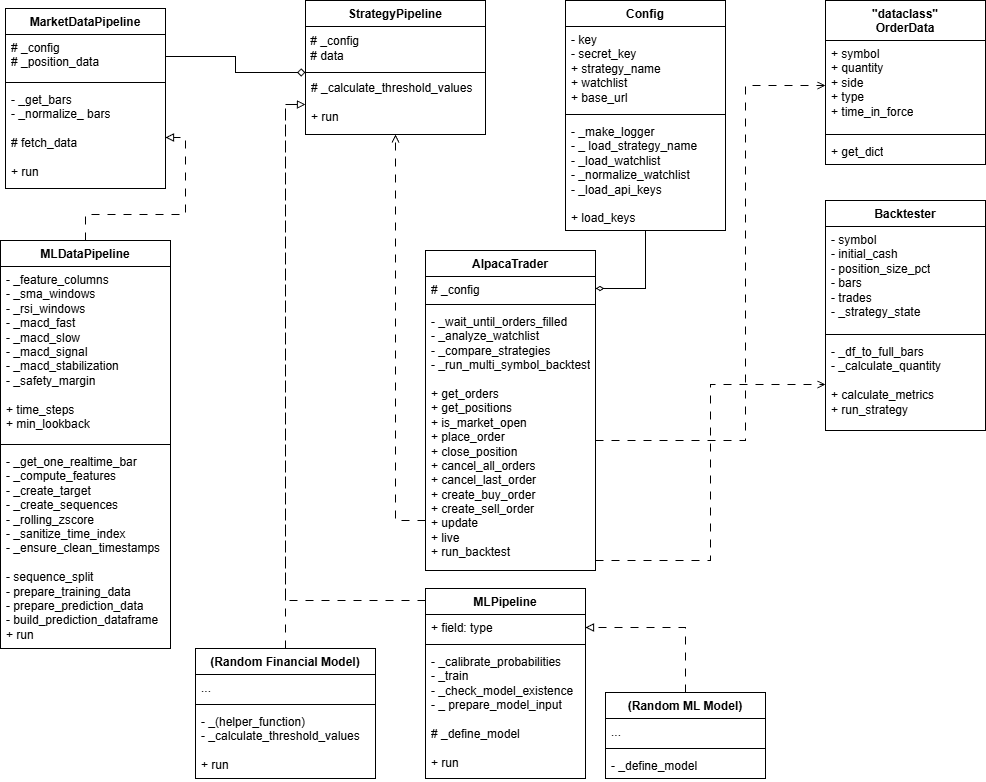

The diagram above was exported from draw.io. Its source (the exported page's mxGraphModel, read from the mxfile embedded in the PNG):
<mxGraphModel dx="1737" dy="878" grid="1" gridSize="10" guides="1" tooltips="1" connect="1" arrows="1" fold="1" page="1" pageScale="1" pageWidth="827" pageHeight="1169" math="0" shadow="0">
  <root>
    <mxCell id="WIyWlLk6GJQsqaUBKTNV-0" />
    <mxCell id="WIyWlLk6GJQsqaUBKTNV-1" parent="WIyWlLk6GJQsqaUBKTNV-0" />
    <mxCell id="gGCk-bL2ax7zNvCU2Snx-5" parent="WIyWlLk6GJQsqaUBKTNV-1" style="swimlane;fontStyle=1;align=center;verticalAlign=top;childLayout=stackLayout;horizontal=1;startSize=26;horizontalStack=0;resizeParent=1;resizeParentMax=0;resizeLast=0;collapsible=1;marginBottom=0;whiteSpace=wrap;html=1;" value="Market&lt;span style=&quot;background-color: transparent; color: light-dark(rgb(0, 0, 0), rgb(255, 255, 255));&quot;&gt;DataPipeline&lt;/span&gt;" vertex="1">
      <mxGeometry height="180" width="160" x="60" y="48" as="geometry" />
    </mxCell>
    <mxCell id="gGCk-bL2ax7zNvCU2Snx-6" parent="gGCk-bL2ax7zNvCU2Snx-5" style="text;strokeColor=none;fillColor=none;align=left;verticalAlign=top;spacingLeft=4;spacingRight=4;overflow=hidden;rotatable=0;points=[[0,0.5],[1,0.5]];portConstraint=eastwest;whiteSpace=wrap;html=1;" value="&lt;div&gt;# _config&lt;/div&gt;&lt;div&gt;# _position_data&lt;/div&gt;" vertex="1">
      <mxGeometry height="44" width="160" y="26" as="geometry" />
    </mxCell>
    <mxCell id="gGCk-bL2ax7zNvCU2Snx-7" parent="gGCk-bL2ax7zNvCU2Snx-5" style="line;strokeWidth=1;fillColor=none;align=left;verticalAlign=middle;spacingTop=-1;spacingLeft=3;spacingRight=3;rotatable=0;labelPosition=right;points=[];portConstraint=eastwest;strokeColor=inherit;" value="" vertex="1">
      <mxGeometry height="8" width="160" y="70" as="geometry" />
    </mxCell>
    <mxCell id="gGCk-bL2ax7zNvCU2Snx-8" parent="gGCk-bL2ax7zNvCU2Snx-5" style="text;strokeColor=none;fillColor=none;align=left;verticalAlign=top;spacingLeft=4;spacingRight=4;overflow=hidden;rotatable=0;points=[[0,0.5],[1,0.5]];portConstraint=eastwest;whiteSpace=wrap;html=1;" value="&lt;div&gt;- _get_bars&lt;span style=&quot;background-color: transparent; color: light-dark(rgb(0, 0, 0), rgb(255, 255, 255));&quot;&gt;&lt;/span&gt;&lt;/div&gt;&lt;div&gt;- _normalize_ bars&lt;/div&gt;&lt;div&gt;&lt;br&gt;&lt;/div&gt;&lt;div&gt;&lt;span style=&quot;background-color: transparent; color: light-dark(rgb(0, 0, 0), rgb(255, 255, 255));&quot;&gt;# fetch_data&lt;/span&gt;&lt;/div&gt;&lt;div&gt;&lt;span style=&quot;background-color: transparent; color: light-dark(rgb(0, 0, 0), rgb(255, 255, 255));&quot;&gt;&lt;br&gt;&lt;/span&gt;&lt;/div&gt;&lt;div&gt;&lt;span style=&quot;background-color: transparent; color: light-dark(rgb(0, 0, 0), rgb(255, 255, 255));&quot;&gt;+ run&lt;/span&gt;&lt;/div&gt;" vertex="1">
      <mxGeometry height="102" width="160" y="78" as="geometry" />
    </mxCell>
    <mxCell id="gGCk-bL2ax7zNvCU2Snx-45" edge="1" parent="WIyWlLk6GJQsqaUBKTNV-1" source="gGCk-bL2ax7zNvCU2Snx-9" style="edgeStyle=orthogonalEdgeStyle;rounded=0;orthogonalLoop=1;jettySize=auto;html=1;entryX=1;entryY=0.5;entryDx=0;entryDy=0;endArrow=diamondThin;endFill=0;" target="gGCk-bL2ax7zNvCU2Snx-36">
      <mxGeometry relative="1" as="geometry" />
    </mxCell>
    <mxCell id="gGCk-bL2ax7zNvCU2Snx-9" parent="WIyWlLk6GJQsqaUBKTNV-1" style="swimlane;fontStyle=1;align=center;verticalAlign=top;childLayout=stackLayout;horizontal=1;startSize=26;horizontalStack=0;resizeParent=1;resizeParentMax=0;resizeLast=0;collapsible=1;marginBottom=0;whiteSpace=wrap;html=1;" value="Config" vertex="1">
      <mxGeometry height="230" width="160" x="620" y="40" as="geometry" />
    </mxCell>
    <mxCell id="gGCk-bL2ax7zNvCU2Snx-10" parent="gGCk-bL2ax7zNvCU2Snx-9" style="text;strokeColor=none;fillColor=none;align=left;verticalAlign=top;spacingLeft=4;spacingRight=4;overflow=hidden;rotatable=0;points=[[0,0.5],[1,0.5]];portConstraint=eastwest;whiteSpace=wrap;html=1;" value="- key&lt;div&gt;- secret_key&lt;/div&gt;&lt;div&gt;+ strategy_name&lt;/div&gt;&lt;div&gt;+ watchlist&lt;/div&gt;&lt;div&gt;+ base_url&lt;/div&gt;" vertex="1">
      <mxGeometry height="84" width="160" y="26" as="geometry" />
    </mxCell>
    <mxCell id="gGCk-bL2ax7zNvCU2Snx-11" parent="gGCk-bL2ax7zNvCU2Snx-9" style="line;strokeWidth=1;fillColor=none;align=left;verticalAlign=middle;spacingTop=-1;spacingLeft=3;spacingRight=3;rotatable=0;labelPosition=right;points=[];portConstraint=eastwest;strokeColor=inherit;" value="" vertex="1">
      <mxGeometry height="8" width="160" y="110" as="geometry" />
    </mxCell>
    <mxCell id="gGCk-bL2ax7zNvCU2Snx-12" parent="gGCk-bL2ax7zNvCU2Snx-9" style="text;strokeColor=none;fillColor=none;align=left;verticalAlign=top;spacingLeft=4;spacingRight=4;overflow=hidden;rotatable=0;points=[[0,0.5],[1,0.5]];portConstraint=eastwest;whiteSpace=wrap;html=1;" value="&lt;div&gt;- _make_logger&lt;/div&gt;&lt;div&gt;- _ load_strategy_name&lt;/div&gt;&lt;div&gt;- _load_watchlist&lt;/div&gt;&lt;div&gt;- _normalize_watchlist&lt;/div&gt;&lt;div&gt;- _load_api_keys&lt;/div&gt;&lt;div&gt;&lt;br&gt;&lt;/div&gt;&lt;div&gt;+ load_keys&lt;/div&gt;" vertex="1">
      <mxGeometry height="112" width="160" y="118" as="geometry" />
    </mxCell>
    <mxCell id="ycxoL9m4BpacrNfkgban-0" edge="1" parent="WIyWlLk6GJQsqaUBKTNV-1" source="gGCk-bL2ax7zNvCU2Snx-15" style="edgeStyle=orthogonalEdgeStyle;rounded=0;orthogonalLoop=1;jettySize=auto;html=1;entryX=1;entryY=0.5;entryDx=0;entryDy=0;endArrow=block;endFill=0;dashed=1;dashPattern=8 8;" target="gGCk-bL2ax7zNvCU2Snx-8">
      <mxGeometry relative="1" as="geometry" />
    </mxCell>
    <mxCell id="gGCk-bL2ax7zNvCU2Snx-15" parent="WIyWlLk6GJQsqaUBKTNV-1" style="swimlane;fontStyle=1;align=center;verticalAlign=top;childLayout=stackLayout;horizontal=1;startSize=26;horizontalStack=0;resizeParent=1;resizeParentMax=0;resizeLast=0;collapsible=1;marginBottom=0;whiteSpace=wrap;html=1;" value="MLDataPipeline" vertex="1">
      <mxGeometry height="408" width="170" x="55" y="280" as="geometry" />
    </mxCell>
    <mxCell id="gGCk-bL2ax7zNvCU2Snx-16" parent="gGCk-bL2ax7zNvCU2Snx-15" style="text;strokeColor=none;fillColor=none;align=left;verticalAlign=top;spacingLeft=4;spacingRight=4;overflow=hidden;rotatable=0;points=[[0,0.5],[1,0.5]];portConstraint=eastwest;whiteSpace=wrap;html=1;" value="- _feature_columns&lt;div&gt;- _sma_windows&lt;/div&gt;&lt;div&gt;- _rsi_windows&lt;/div&gt;&lt;div&gt;- _macd_fast&lt;/div&gt;&lt;div&gt;- _macd_slow&lt;/div&gt;&lt;div&gt;- _macd_signal&lt;/div&gt;&lt;div&gt;- _macd_stabilization&lt;/div&gt;&lt;div&gt;- _safety_margin&lt;/div&gt;&lt;div&gt;&lt;br&gt;&lt;/div&gt;&lt;div&gt;+ time_steps&lt;/div&gt;&lt;div&gt;+ min_lookback&lt;/div&gt;&lt;div&gt;&lt;br&gt;&lt;/div&gt;" vertex="1">
      <mxGeometry height="174" width="170" y="26" as="geometry" />
    </mxCell>
    <mxCell id="gGCk-bL2ax7zNvCU2Snx-17" parent="gGCk-bL2ax7zNvCU2Snx-15" style="line;strokeWidth=1;fillColor=none;align=left;verticalAlign=middle;spacingTop=-1;spacingLeft=3;spacingRight=3;rotatable=0;labelPosition=right;points=[];portConstraint=eastwest;strokeColor=inherit;" value="" vertex="1">
      <mxGeometry height="8" width="170" y="200" as="geometry" />
    </mxCell>
    <mxCell id="gGCk-bL2ax7zNvCU2Snx-18" parent="gGCk-bL2ax7zNvCU2Snx-15" style="text;strokeColor=none;fillColor=none;align=left;verticalAlign=top;spacingLeft=4;spacingRight=4;overflow=hidden;rotatable=0;points=[[0,0.5],[1,0.5]];portConstraint=eastwest;whiteSpace=wrap;html=1;" value="- _get_one_realtime_bar&lt;div&gt;- _compute_features&lt;/div&gt;&lt;div&gt;- _create_target&lt;/div&gt;&lt;div&gt;- _create_sequences&lt;/div&gt;&lt;div&gt;- _rolling_zscore&lt;/div&gt;&lt;div&gt;- _sanitize_time_index&lt;/div&gt;&lt;div&gt;- _ensure_clean_timestamps&lt;/div&gt;&lt;div&gt;&lt;br&gt;&lt;/div&gt;&lt;div&gt;- sequence_split&lt;/div&gt;&lt;div&gt;&lt;div&gt;- prepare_training_data&lt;/div&gt;&lt;div&gt;- prepare_prediction_data&lt;/div&gt;&lt;/div&gt;&lt;div&gt;- build_prediction_dataframe&lt;/div&gt;&lt;div&gt;+ run&lt;/div&gt;&lt;div&gt;&lt;br&gt;&lt;/div&gt;" vertex="1">
      <mxGeometry height="200" width="170" y="208" as="geometry" />
    </mxCell>
    <mxCell id="gGCk-bL2ax7zNvCU2Snx-25" parent="WIyWlLk6GJQsqaUBKTNV-1" style="swimlane;fontStyle=1;align=center;verticalAlign=top;childLayout=stackLayout;horizontal=1;startSize=26;horizontalStack=0;resizeParent=1;resizeParentMax=0;resizeLast=0;collapsible=1;marginBottom=0;whiteSpace=wrap;html=1;" value="StrategyPipeline" vertex="1">
      <mxGeometry height="134" width="180" x="360" y="40" as="geometry">
        <mxRectangle height="30" width="130" x="200" y="40" as="alternateBounds" />
      </mxGeometry>
    </mxCell>
    <mxCell id="gGCk-bL2ax7zNvCU2Snx-41" parent="gGCk-bL2ax7zNvCU2Snx-25" style="text;html=1;whiteSpace=wrap;strokeColor=none;fillColor=none;align=left;verticalAlign=middle;rounded=0;" value="&amp;nbsp;# _config&lt;div&gt;&amp;nbsp;# data&lt;/div&gt;" vertex="1">
      <mxGeometry height="44" width="180" y="26" as="geometry" />
    </mxCell>
    <mxCell id="gGCk-bL2ax7zNvCU2Snx-27" parent="gGCk-bL2ax7zNvCU2Snx-25" style="line;strokeWidth=1;fillColor=none;align=left;verticalAlign=middle;spacingTop=-1;spacingLeft=3;spacingRight=3;rotatable=0;labelPosition=right;points=[];portConstraint=eastwest;strokeColor=inherit;" value="&#10;" vertex="1">
      <mxGeometry height="4" width="180" y="70" as="geometry" />
    </mxCell>
    <mxCell id="gGCk-bL2ax7zNvCU2Snx-28" parent="gGCk-bL2ax7zNvCU2Snx-25" style="text;strokeColor=none;fillColor=none;align=left;verticalAlign=top;spacingLeft=4;spacingRight=4;overflow=hidden;rotatable=0;points=[[0,0.5],[1,0.5]];portConstraint=eastwest;whiteSpace=wrap;html=1;" value="&lt;div&gt;# _calculate_threshold_values&amp;nbsp;&lt;/div&gt;&lt;div&gt;&lt;br&gt;&lt;/div&gt;+ run" vertex="1">
      <mxGeometry height="60" width="180" y="74" as="geometry" />
    </mxCell>
    <mxCell id="gGCk-bL2ax7zNvCU2Snx-62" edge="1" parent="WIyWlLk6GJQsqaUBKTNV-1" source="gGCk-bL2ax7zNvCU2Snx-29" style="edgeStyle=orthogonalEdgeStyle;rounded=0;orthogonalLoop=1;jettySize=auto;html=1;entryX=0;entryY=0.5;entryDx=0;entryDy=0;dashed=1;dashPattern=8 8;endArrow=block;endFill=0;" target="gGCk-bL2ax7zNvCU2Snx-28">
      <mxGeometry relative="1" as="geometry">
        <Array as="points">
          <mxPoint x="340" y="640" />
          <mxPoint x="340" y="144" />
        </Array>
      </mxGeometry>
    </mxCell>
    <mxCell id="gGCk-bL2ax7zNvCU2Snx-29" parent="WIyWlLk6GJQsqaUBKTNV-1" style="swimlane;fontStyle=1;align=center;verticalAlign=top;childLayout=stackLayout;horizontal=1;startSize=26;horizontalStack=0;resizeParent=1;resizeParentMax=0;resizeLast=0;collapsible=1;marginBottom=0;whiteSpace=wrap;html=1;" value="ML&lt;span style=&quot;background-color: transparent; color: light-dark(rgb(0, 0, 0), rgb(255, 255, 255));&quot;&gt;Pipeline&lt;/span&gt;" vertex="1">
      <mxGeometry height="190" width="160" x="480" y="628" as="geometry" />
    </mxCell>
    <mxCell id="gGCk-bL2ax7zNvCU2Snx-30" parent="gGCk-bL2ax7zNvCU2Snx-29" style="text;strokeColor=none;fillColor=none;align=left;verticalAlign=top;spacingLeft=4;spacingRight=4;overflow=hidden;rotatable=0;points=[[0,0.5],[1,0.5]];portConstraint=eastwest;whiteSpace=wrap;html=1;" value="+ field: type" vertex="1">
      <mxGeometry height="26" width="160" y="26" as="geometry" />
    </mxCell>
    <mxCell id="gGCk-bL2ax7zNvCU2Snx-31" parent="gGCk-bL2ax7zNvCU2Snx-29" style="line;strokeWidth=1;fillColor=none;align=left;verticalAlign=middle;spacingTop=-1;spacingLeft=3;spacingRight=3;rotatable=0;labelPosition=right;points=[];portConstraint=eastwest;strokeColor=inherit;" value="" vertex="1">
      <mxGeometry height="8" width="160" y="52" as="geometry" />
    </mxCell>
    <mxCell id="gGCk-bL2ax7zNvCU2Snx-32" parent="gGCk-bL2ax7zNvCU2Snx-29" style="text;strokeColor=none;fillColor=none;align=left;verticalAlign=top;spacingLeft=4;spacingRight=4;overflow=hidden;rotatable=0;points=[[0,0.5],[1,0.5]];portConstraint=eastwest;whiteSpace=wrap;html=1;" value="- _calibrate_probabilities&lt;div&gt;- _train&lt;/div&gt;&lt;div&gt;- _check_model_existence&lt;/div&gt;&lt;div&gt;- _ prepare_model_input&lt;/div&gt;&lt;div&gt;&lt;br&gt;&lt;/div&gt;&lt;div&gt;# _define_model&lt;/div&gt;&lt;div&gt;&lt;br&gt;&lt;/div&gt;&lt;div&gt;+ run&lt;/div&gt;" vertex="1">
      <mxGeometry height="130" width="160" y="60" as="geometry" />
    </mxCell>
    <mxCell id="gGCk-bL2ax7zNvCU2Snx-35" parent="WIyWlLk6GJQsqaUBKTNV-1" style="swimlane;fontStyle=1;align=center;verticalAlign=top;childLayout=stackLayout;horizontal=1;startSize=26;horizontalStack=0;resizeParent=1;resizeParentMax=0;resizeLast=0;collapsible=1;marginBottom=0;whiteSpace=wrap;html=1;" value="AlpacaTrader" vertex="1">
      <mxGeometry height="320" width="170" x="480" y="290" as="geometry" />
    </mxCell>
    <mxCell id="gGCk-bL2ax7zNvCU2Snx-36" parent="gGCk-bL2ax7zNvCU2Snx-35" style="text;strokeColor=none;fillColor=none;align=left;verticalAlign=top;spacingLeft=4;spacingRight=4;overflow=hidden;rotatable=0;points=[[0,0.5],[1,0.5]];portConstraint=eastwest;whiteSpace=wrap;html=1;" value="# _config" vertex="1">
      <mxGeometry height="24" width="170" y="26" as="geometry" />
    </mxCell>
    <mxCell id="gGCk-bL2ax7zNvCU2Snx-37" parent="gGCk-bL2ax7zNvCU2Snx-35" style="line;strokeWidth=1;fillColor=none;align=left;verticalAlign=middle;spacingTop=-1;spacingLeft=3;spacingRight=3;rotatable=0;labelPosition=right;points=[];portConstraint=eastwest;strokeColor=inherit;" value="" vertex="1">
      <mxGeometry height="8" width="170" y="50" as="geometry" />
    </mxCell>
    <mxCell id="gGCk-bL2ax7zNvCU2Snx-38" parent="gGCk-bL2ax7zNvCU2Snx-35" style="text;strokeColor=none;fillColor=none;align=left;verticalAlign=top;spacingLeft=4;spacingRight=4;overflow=hidden;rotatable=0;points=[[0,0.5],[1,0.5]];portConstraint=eastwest;whiteSpace=wrap;html=1;" value="- _wait_until_orders_filled&lt;div&gt;- _analyze_watchlist&lt;/div&gt;&lt;div&gt;- _compare_strategies&lt;/div&gt;&lt;div&gt;- _run_multi_symbol_backtest&lt;/div&gt;&lt;div&gt;&lt;br&gt;&lt;/div&gt;&lt;div&gt;+ get_orders&lt;/div&gt;&lt;div&gt;+ get_positions&lt;/div&gt;&lt;div&gt;+ is_market_open&lt;/div&gt;&lt;div&gt;+ place_order&lt;/div&gt;&lt;div&gt;+ close_position&lt;/div&gt;&lt;div&gt;+ cancel_all_orders&lt;/div&gt;&lt;div&gt;+ cancel_last_order&lt;/div&gt;&lt;div&gt;+ create_buy_order&lt;/div&gt;&lt;div&gt;+ create_sell_order&lt;/div&gt;&lt;div&gt;+ update&lt;/div&gt;&lt;div&gt;+ live&lt;/div&gt;&lt;div&gt;+ run_backtest&lt;/div&gt;" vertex="1">
      <mxGeometry height="262" width="170" y="58" as="geometry" />
    </mxCell>
    <mxCell id="gGCk-bL2ax7zNvCU2Snx-47" edge="1" parent="WIyWlLk6GJQsqaUBKTNV-1" source="gGCk-bL2ax7zNvCU2Snx-6" style="edgeStyle=orthogonalEdgeStyle;rounded=0;orthogonalLoop=1;jettySize=auto;html=1;endArrow=diamond;endFill=0;" target="gGCk-bL2ax7zNvCU2Snx-27">
      <mxGeometry relative="1" as="geometry" />
    </mxCell>
    <mxCell id="gGCk-bL2ax7zNvCU2Snx-63" edge="1" parent="WIyWlLk6GJQsqaUBKTNV-1" source="gGCk-bL2ax7zNvCU2Snx-50" style="edgeStyle=orthogonalEdgeStyle;rounded=0;orthogonalLoop=1;jettySize=auto;html=1;entryX=1;entryY=0.5;entryDx=0;entryDy=0;endArrow=block;endFill=0;dashed=1;dashPattern=8 8;" target="gGCk-bL2ax7zNvCU2Snx-30">
      <mxGeometry relative="1" as="geometry" />
    </mxCell>
    <mxCell id="gGCk-bL2ax7zNvCU2Snx-50" parent="WIyWlLk6GJQsqaUBKTNV-1" style="swimlane;fontStyle=1;align=center;verticalAlign=top;childLayout=stackLayout;horizontal=1;startSize=26;horizontalStack=0;resizeParent=1;resizeParentMax=0;resizeLast=0;collapsible=1;marginBottom=0;whiteSpace=wrap;html=1;" value="(Random ML Model)" vertex="1">
      <mxGeometry height="86" width="160" x="660" y="732" as="geometry" />
    </mxCell>
    <mxCell id="gGCk-bL2ax7zNvCU2Snx-51" parent="gGCk-bL2ax7zNvCU2Snx-50" style="text;strokeColor=none;fillColor=none;align=left;verticalAlign=top;spacingLeft=4;spacingRight=4;overflow=hidden;rotatable=0;points=[[0,0.5],[1,0.5]];portConstraint=eastwest;whiteSpace=wrap;html=1;" value="&lt;div&gt;...&lt;/div&gt;" vertex="1">
      <mxGeometry height="26" width="160" y="26" as="geometry" />
    </mxCell>
    <mxCell id="gGCk-bL2ax7zNvCU2Snx-52" parent="gGCk-bL2ax7zNvCU2Snx-50" style="line;strokeWidth=1;fillColor=none;align=left;verticalAlign=middle;spacingTop=-1;spacingLeft=3;spacingRight=3;rotatable=0;labelPosition=right;points=[];portConstraint=eastwest;strokeColor=inherit;" value="" vertex="1">
      <mxGeometry height="8" width="160" y="52" as="geometry" />
    </mxCell>
    <mxCell id="gGCk-bL2ax7zNvCU2Snx-53" parent="gGCk-bL2ax7zNvCU2Snx-50" style="text;strokeColor=none;fillColor=none;align=left;verticalAlign=top;spacingLeft=4;spacingRight=4;overflow=hidden;rotatable=0;points=[[0,0.5],[1,0.5]];portConstraint=eastwest;whiteSpace=wrap;html=1;" value="- _define_model" vertex="1">
      <mxGeometry height="26" width="160" y="60" as="geometry" />
    </mxCell>
    <mxCell id="gGCk-bL2ax7zNvCU2Snx-61" edge="1" parent="WIyWlLk6GJQsqaUBKTNV-1" source="gGCk-bL2ax7zNvCU2Snx-55" style="edgeStyle=orthogonalEdgeStyle;rounded=0;orthogonalLoop=1;jettySize=auto;html=1;entryX=0;entryY=0.5;entryDx=0;entryDy=0;endArrow=block;endFill=0;dashed=1;dashPattern=8 8;" target="gGCk-bL2ax7zNvCU2Snx-28">
      <mxGeometry relative="1" as="geometry" />
    </mxCell>
    <mxCell id="gGCk-bL2ax7zNvCU2Snx-55" parent="WIyWlLk6GJQsqaUBKTNV-1" style="swimlane;fontStyle=1;align=center;verticalAlign=top;childLayout=stackLayout;horizontal=1;startSize=26;horizontalStack=0;resizeParent=1;resizeParentMax=0;resizeLast=0;collapsible=1;marginBottom=0;whiteSpace=wrap;html=1;" value="(Random Financial Model)" vertex="1">
      <mxGeometry height="130" width="180" x="250" y="688" as="geometry" />
    </mxCell>
    <mxCell id="gGCk-bL2ax7zNvCU2Snx-56" parent="gGCk-bL2ax7zNvCU2Snx-55" style="text;strokeColor=none;fillColor=none;align=left;verticalAlign=top;spacingLeft=4;spacingRight=4;overflow=hidden;rotatable=0;points=[[0,0.5],[1,0.5]];portConstraint=eastwest;whiteSpace=wrap;html=1;" value="..." vertex="1">
      <mxGeometry height="26" width="180" y="26" as="geometry" />
    </mxCell>
    <mxCell id="gGCk-bL2ax7zNvCU2Snx-57" parent="gGCk-bL2ax7zNvCU2Snx-55" style="line;strokeWidth=1;fillColor=none;align=left;verticalAlign=middle;spacingTop=-1;spacingLeft=3;spacingRight=3;rotatable=0;labelPosition=right;points=[];portConstraint=eastwest;strokeColor=inherit;" value="" vertex="1">
      <mxGeometry height="8" width="180" y="52" as="geometry" />
    </mxCell>
    <mxCell id="gGCk-bL2ax7zNvCU2Snx-58" parent="gGCk-bL2ax7zNvCU2Snx-55" style="text;strokeColor=none;fillColor=none;align=left;verticalAlign=top;spacingLeft=4;spacingRight=4;overflow=hidden;rotatable=0;points=[[0,0.5],[1,0.5]];portConstraint=eastwest;whiteSpace=wrap;html=1;" value="&lt;div&gt;- _(helper_function)&lt;/div&gt;- _calculate_threshold_values&lt;div&gt;&lt;br&gt;&lt;/div&gt;&lt;div&gt;+ run&lt;/div&gt;" vertex="1">
      <mxGeometry height="70" width="180" y="60" as="geometry" />
    </mxCell>
    <mxCell id="WS_o6X1_Nb6NbYo_QWCD-0" edge="1" parent="WIyWlLk6GJQsqaUBKTNV-1" source="gGCk-bL2ax7zNvCU2Snx-38" style="edgeStyle=orthogonalEdgeStyle;rounded=0;orthogonalLoop=1;jettySize=auto;html=1;endArrow=open;endFill=0;dashed=1;dashPattern=8 8;" target="gGCk-bL2ax7zNvCU2Snx-28">
      <mxGeometry relative="1" as="geometry">
        <Array as="points">
          <mxPoint x="450" y="560" />
        </Array>
      </mxGeometry>
    </mxCell>
    <mxCell id="ycxoL9m4BpacrNfkgban-1" parent="WIyWlLk6GJQsqaUBKTNV-1" style="swimlane;fontStyle=1;align=center;verticalAlign=top;childLayout=stackLayout;horizontal=1;startSize=26;horizontalStack=0;resizeParent=1;resizeParentMax=0;resizeLast=0;collapsible=1;marginBottom=0;whiteSpace=wrap;html=1;" value="Backtester" vertex="1">
      <mxGeometry height="230" width="160" x="880" y="240" as="geometry" />
    </mxCell>
    <mxCell id="ycxoL9m4BpacrNfkgban-2" parent="ycxoL9m4BpacrNfkgban-1" style="text;strokeColor=none;fillColor=none;align=left;verticalAlign=top;spacingLeft=4;spacingRight=4;overflow=hidden;rotatable=0;points=[[0,0.5],[1,0.5]];portConstraint=eastwest;whiteSpace=wrap;html=1;" value="- symbol&lt;div&gt;- initial_cash&lt;/div&gt;&lt;div&gt;- position_size_pct&lt;/div&gt;&lt;div&gt;- bars&lt;/div&gt;&lt;div&gt;- trades&lt;/div&gt;&lt;div&gt;- _strategy_state&lt;/div&gt;" vertex="1">
      <mxGeometry height="104" width="160" y="26" as="geometry" />
    </mxCell>
    <mxCell id="ycxoL9m4BpacrNfkgban-3" parent="ycxoL9m4BpacrNfkgban-1" style="line;strokeWidth=1;fillColor=none;align=left;verticalAlign=middle;spacingTop=-1;spacingLeft=3;spacingRight=3;rotatable=0;labelPosition=right;points=[];portConstraint=eastwest;strokeColor=inherit;" value="" vertex="1">
      <mxGeometry height="8" width="160" y="130" as="geometry" />
    </mxCell>
    <mxCell id="ycxoL9m4BpacrNfkgban-4" parent="ycxoL9m4BpacrNfkgban-1" style="text;strokeColor=none;fillColor=none;align=left;verticalAlign=top;spacingLeft=4;spacingRight=4;overflow=hidden;rotatable=0;points=[[0,0.5],[1,0.5]];portConstraint=eastwest;whiteSpace=wrap;html=1;" value="- _df_to_full_bars&lt;div&gt;- _calculate_quantity&lt;/div&gt;&lt;div&gt;&lt;br&gt;&lt;/div&gt;&lt;div&gt;+ calculate_metrics&lt;/div&gt;&lt;div&gt;+ run_strategy&lt;/div&gt;" vertex="1">
      <mxGeometry height="92" width="160" y="138" as="geometry" />
    </mxCell>
    <mxCell id="ycxoL9m4BpacrNfkgban-7" parent="WIyWlLk6GJQsqaUBKTNV-1" style="swimlane;fontStyle=1;align=center;verticalAlign=top;childLayout=stackLayout;horizontal=1;startSize=40;horizontalStack=0;resizeParent=1;resizeParentMax=0;resizeLast=0;collapsible=1;marginBottom=0;whiteSpace=wrap;html=1;" value="&lt;div&gt;&quot;dataclass&quot;&lt;/div&gt;OrderData" vertex="1">
      <mxGeometry height="164" width="160" x="880" y="40" as="geometry" />
    </mxCell>
    <mxCell id="ycxoL9m4BpacrNfkgban-8" parent="ycxoL9m4BpacrNfkgban-7" style="text;strokeColor=none;fillColor=none;align=left;verticalAlign=top;spacingLeft=4;spacingRight=4;overflow=hidden;rotatable=0;points=[[0,0.5],[1,0.5]];portConstraint=eastwest;whiteSpace=wrap;html=1;" value="+ symbol&lt;div&gt;+ quantity&amp;nbsp;&lt;/div&gt;&lt;div&gt;+ side&lt;/div&gt;&lt;div&gt;+ type&amp;nbsp;&lt;/div&gt;&lt;div&gt;+ time_in_force&lt;/div&gt;" vertex="1">
      <mxGeometry height="90" width="160" y="40" as="geometry" />
    </mxCell>
    <mxCell id="ycxoL9m4BpacrNfkgban-9" parent="ycxoL9m4BpacrNfkgban-7" style="line;strokeWidth=1;fillColor=none;align=left;verticalAlign=middle;spacingTop=-1;spacingLeft=3;spacingRight=3;rotatable=0;labelPosition=right;points=[];portConstraint=eastwest;strokeColor=inherit;" value="" vertex="1">
      <mxGeometry height="8" width="160" y="130" as="geometry" />
    </mxCell>
    <mxCell id="ycxoL9m4BpacrNfkgban-10" parent="ycxoL9m4BpacrNfkgban-7" style="text;strokeColor=none;fillColor=none;align=left;verticalAlign=top;spacingLeft=4;spacingRight=4;overflow=hidden;rotatable=0;points=[[0,0.5],[1,0.5]];portConstraint=eastwest;whiteSpace=wrap;html=1;" value="+ get_dict" vertex="1">
      <mxGeometry height="26" width="160" y="138" as="geometry" />
    </mxCell>
    <mxCell id="ycxoL9m4BpacrNfkgban-11" edge="1" parent="WIyWlLk6GJQsqaUBKTNV-1" source="gGCk-bL2ax7zNvCU2Snx-38" style="edgeStyle=orthogonalEdgeStyle;rounded=0;orthogonalLoop=1;jettySize=auto;html=1;entryX=0;entryY=0.5;entryDx=0;entryDy=0;endArrow=open;endFill=0;dashed=1;dashPattern=8 8;" target="ycxoL9m4BpacrNfkgban-4">
      <mxGeometry relative="1" as="geometry">
        <Array as="points">
          <mxPoint x="765" y="600" />
          <mxPoint x="765" y="424" />
        </Array>
      </mxGeometry>
    </mxCell>
    <mxCell id="ycxoL9m4BpacrNfkgban-13" edge="1" parent="WIyWlLk6GJQsqaUBKTNV-1" source="gGCk-bL2ax7zNvCU2Snx-38" style="edgeStyle=orthogonalEdgeStyle;rounded=0;orthogonalLoop=1;jettySize=auto;html=1;entryX=0;entryY=0.5;entryDx=0;entryDy=0;endArrow=open;endFill=0;dashed=1;dashPattern=8 8;" target="ycxoL9m4BpacrNfkgban-8">
      <mxGeometry relative="1" as="geometry">
        <Array as="points">
          <mxPoint x="800" y="480" />
          <mxPoint x="800" y="125" />
        </Array>
      </mxGeometry>
    </mxCell>
  </root>
</mxGraphModel>